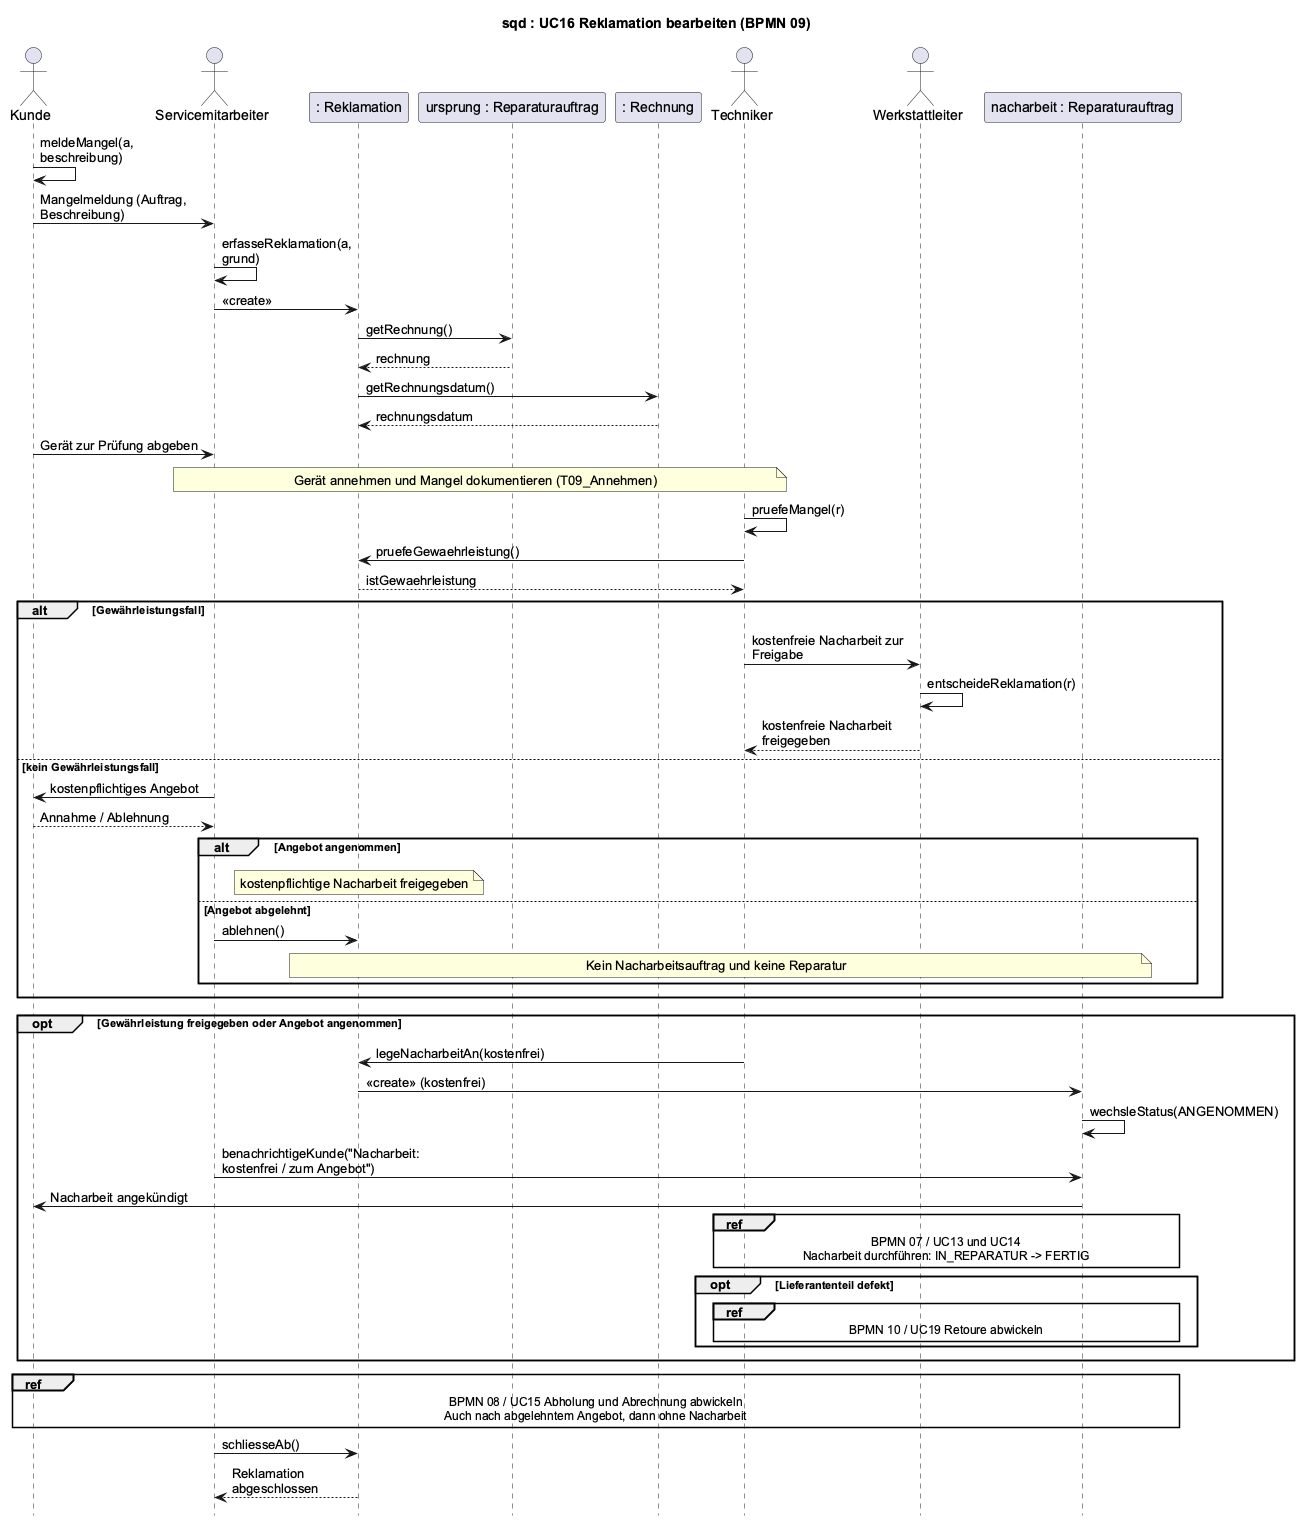

The diagram above was rendered by PlantUML. Its source (embedded in the PNG):
@startuml
' BPMN: p09-reklamation.bpmn
' BPMN-Nodes: T09_Erfassen T09_Zuordnen T09_Annehmen T09_Pruefen T09_Bewerten GW09_Gewaehr T09_Freigeben T09_Angebot T09_Entscheidung GW09_Angebot T09_Abgelehnt T09_Auftrag T09_Info T09_Reparatur GW09_Teil T09_Retoure T09_Abholung T09_Abschluss
title sqd : UC16 Reklamation bearbeiten (BPMN 09)
skinparam defaultFontName Arial
skinparam sequenceMessageAlign left
skinparam maxMessageSize 160
hide footbox

actor Kunde
actor Servicemitarbeiter as SM
participant ": Reklamation" as REK
participant "ursprung : Reparaturauftrag" as RA
participant ": Rechnung" as RE
actor Techniker
actor Werkstattleiter as WL
participant "nacharbeit : Reparaturauftrag" as NA

Kunde -> Kunde : meldeMangel(a, beschreibung)
Kunde -> SM : Mangelmeldung (Auftrag, Beschreibung)
SM -> SM : erfasseReklamation(a, grund)
SM -> REK : <<create>>
REK -> RA : getRechnung()
RA --> REK : rechnung
REK -> RE : getRechnungsdatum()
RE --> REK : rechnungsdatum
Kunde -> SM : Gerät zur Prüfung abgeben
note over SM, Techniker : Gerät annehmen und Mangel dokumentieren (T09_Annehmen)
Techniker -> Techniker : pruefeMangel(r)
Techniker -> REK : pruefeGewaehrleistung()
REK --> Techniker : istGewaehrleistung
alt Gewährleistungsfall
    Techniker -> WL : kostenfreie Nacharbeit zur Freigabe
    WL -> WL : entscheideReklamation(r)
    WL --> Techniker : kostenfreie Nacharbeit freigegeben
else kein Gewährleistungsfall
    SM -> Kunde : kostenpflichtiges Angebot
    Kunde --> SM : Annahme / Ablehnung
    alt Angebot angenommen
        note over REK : kostenpflichtige Nacharbeit freigegeben
    else Angebot abgelehnt
        SM -> REK : ablehnen()
        note over REK, NA : Kein Nacharbeitsauftrag und keine Reparatur
    end
end
opt Gewährleistung freigegeben oder Angebot angenommen
    Techniker -> REK : legeNacharbeitAn(kostenfrei)
    REK -> NA : <<create>> (kostenfrei)
    NA -> NA : wechsleStatus(ANGENOMMEN)
    SM -> NA : benachrichtigeKunde("Nacharbeit: kostenfrei / zum Angebot")
    NA -> Kunde : Nacharbeit angekündigt
    ref over Techniker, NA : BPMN 07 / UC13 und UC14\nNacharbeit durchführen: IN_REPARATUR -> FERTIG
    opt Lieferantenteil defekt
        ref over Techniker, NA : BPMN 10 / UC19 Retoure abwickeln
    end
end
ref over Kunde, SM, RA, NA : BPMN 08 / UC15 Abholung und Abrechnung abwickeln\nAuch nach abgelehntem Angebot, dann ohne Nacharbeit
SM -> REK : schliesseAb()
REK --> SM : Reklamation abgeschlossen
@enduml